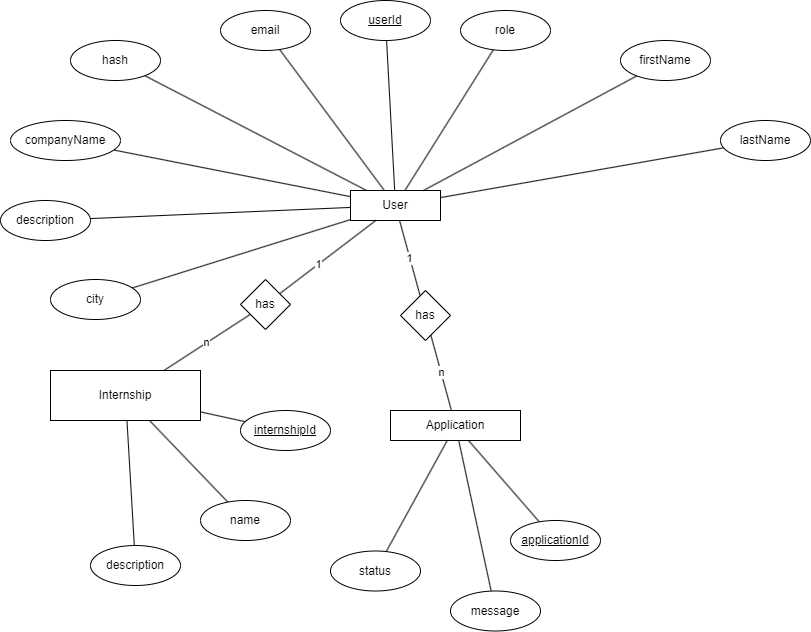

The diagram above was exported from draw.io. Its source (the exported page's mxGraphModel, read from the mxfile embedded in the PNG):
<mxGraphModel dx="1445" dy="869" grid="1" gridSize="10" guides="1" tooltips="1" connect="1" arrows="1" fold="1" page="1" pageScale="1" pageWidth="1169" pageHeight="827" math="0" shadow="0">
  <root>
    <mxCell id="0" />
    <mxCell id="1" parent="0" />
    <mxCell id="2" style="edgeStyle=none;html=1;endArrow=none;endFill=0;" parent="1" source="8" target="11" edge="1">
      <mxGeometry relative="1" as="geometry" />
    </mxCell>
    <mxCell id="3" style="edgeStyle=none;html=1;endArrow=none;endFill=0;" parent="1" source="8" target="10" edge="1">
      <mxGeometry relative="1" as="geometry" />
    </mxCell>
    <mxCell id="4" style="edgeStyle=none;html=1;endArrow=none;endFill=0;" parent="1" source="8" target="9" edge="1">
      <mxGeometry relative="1" as="geometry" />
    </mxCell>
    <mxCell id="7" style="edgeStyle=none;html=1;endArrow=none;endFill=0;" parent="1" source="8" target="51" edge="1">
      <mxGeometry relative="1" as="geometry" />
    </mxCell>
    <mxCell id="8" value="User" style="rounded=0;whiteSpace=wrap;html=1;" parent="1" vertex="1">
      <mxGeometry x="460" y="260" width="90" height="30" as="geometry" />
    </mxCell>
    <mxCell id="9" value="hash" style="ellipse;whiteSpace=wrap;html=1;" parent="1" vertex="1">
      <mxGeometry x="180" y="110" width="90" height="40" as="geometry" />
    </mxCell>
    <mxCell id="10" value="email" style="ellipse;whiteSpace=wrap;html=1;" parent="1" vertex="1">
      <mxGeometry x="330" y="80" width="90" height="40" as="geometry" />
    </mxCell>
    <mxCell id="11" value="userId" style="ellipse;whiteSpace=wrap;html=1;fontStyle=4" parent="1" vertex="1">
      <mxGeometry x="450" y="70" width="90" height="40" as="geometry" />
    </mxCell>
    <mxCell id="13" style="edgeStyle=none;html=1;endArrow=none;endFill=0;" parent="1" source="8" target="20" edge="1">
      <mxGeometry relative="1" as="geometry" />
    </mxCell>
    <mxCell id="14" style="edgeStyle=none;html=1;endArrow=none;endFill=0;" parent="1" source="8" target="19" edge="1">
      <mxGeometry relative="1" as="geometry">
        <mxPoint x="210" y="427.71925189554486" as="sourcePoint" />
      </mxGeometry>
    </mxCell>
    <mxCell id="15" style="edgeStyle=none;html=1;endArrow=none;endFill=0;" parent="1" source="8" target="30" edge="1">
      <mxGeometry relative="1" as="geometry">
        <mxPoint x="230" y="430" as="sourcePoint" />
      </mxGeometry>
    </mxCell>
    <mxCell id="17" value="1" style="edgeStyle=none;html=1;endArrow=none;endFill=0;" parent="1" source="8" target="40" edge="1">
      <mxGeometry x="0.2" relative="1" as="geometry">
        <mxPoint x="390" y="380" as="sourcePoint" />
        <mxPoint as="offset" />
      </mxGeometry>
    </mxCell>
    <mxCell id="19" value="description" style="ellipse;whiteSpace=wrap;html=1;" parent="1" vertex="1">
      <mxGeometry x="110" y="270" width="90" height="40" as="geometry" />
    </mxCell>
    <mxCell id="20" value="companyName" style="ellipse;whiteSpace=wrap;html=1;" parent="1" vertex="1">
      <mxGeometry x="120" y="190" width="110" height="40" as="geometry" />
    </mxCell>
    <mxCell id="22" style="edgeStyle=none;html=1;endArrow=none;endFill=0;" parent="1" source="8" target="29" edge="1">
      <mxGeometry relative="1" as="geometry" />
    </mxCell>
    <mxCell id="24" style="edgeStyle=none;html=1;endArrow=none;endFill=0;" parent="1" source="8" target="27" edge="1">
      <mxGeometry relative="1" as="geometry" />
    </mxCell>
    <mxCell id="25" value="1" style="edgeStyle=none;html=1;endArrow=none;endFill=0;" parent="1" source="8" target="42" edge="1">
      <mxGeometry relative="1" as="geometry">
        <mxPoint x="722.3125" y="420" as="sourcePoint" />
      </mxGeometry>
    </mxCell>
    <mxCell id="27" value="lastName" style="ellipse;whiteSpace=wrap;html=1;" parent="1" vertex="1">
      <mxGeometry x="830" y="190" width="90" height="40" as="geometry" />
    </mxCell>
    <mxCell id="29" value="firstName" style="ellipse;whiteSpace=wrap;html=1;" parent="1" vertex="1">
      <mxGeometry x="730" y="110" width="90" height="40" as="geometry" />
    </mxCell>
    <mxCell id="30" value="city" style="ellipse;whiteSpace=wrap;html=1;" parent="1" vertex="1">
      <mxGeometry x="160" y="349" width="90" height="40" as="geometry" />
    </mxCell>
    <mxCell id="35" style="edgeStyle=none;html=1;endArrow=none;endFill=0;" parent="1" source="38" target="49" edge="1">
      <mxGeometry relative="1" as="geometry" />
    </mxCell>
    <mxCell id="36" style="edgeStyle=none;html=1;endArrow=none;endFill=0;" parent="1" source="38" target="48" edge="1">
      <mxGeometry relative="1" as="geometry" />
    </mxCell>
    <mxCell id="37" style="edgeStyle=none;html=1;endArrow=none;endFill=0;" parent="1" source="38" target="50" edge="1">
      <mxGeometry relative="1" as="geometry" />
    </mxCell>
    <mxCell id="38" value="Internship" style="rounded=0;whiteSpace=wrap;html=1;" parent="1" vertex="1">
      <mxGeometry x="160" y="440" width="150" height="50" as="geometry" />
    </mxCell>
    <mxCell id="39" value="n" style="edgeStyle=none;html=1;endArrow=none;endFill=0;" parent="1" source="40" target="38" edge="1">
      <mxGeometry relative="1" as="geometry" />
    </mxCell>
    <mxCell id="40" value="has" style="rhombus;whiteSpace=wrap;html=1;" parent="1" vertex="1">
      <mxGeometry x="350" y="349" width="50" height="50" as="geometry" />
    </mxCell>
    <mxCell id="41" value="n" style="edgeStyle=none;html=1;endArrow=none;endFill=0;" parent="1" source="42" target="45" edge="1">
      <mxGeometry relative="1" as="geometry" />
    </mxCell>
    <mxCell id="42" value="has" style="rhombus;whiteSpace=wrap;html=1;" parent="1" vertex="1">
      <mxGeometry x="510" y="360" width="50" height="50" as="geometry" />
    </mxCell>
    <mxCell id="43" style="edgeStyle=none;html=1;endArrow=none;endFill=0;" parent="1" source="45" target="46" edge="1">
      <mxGeometry relative="1" as="geometry" />
    </mxCell>
    <mxCell id="44" style="edgeStyle=none;html=1;endArrow=none;endFill=0;" parent="1" source="45" target="47" edge="1">
      <mxGeometry relative="1" as="geometry" />
    </mxCell>
    <mxCell id="45" value="Application" style="rounded=0;whiteSpace=wrap;html=1;" parent="1" vertex="1">
      <mxGeometry x="500" y="480" width="130" height="30" as="geometry" />
    </mxCell>
    <mxCell id="46" value="applicationId" style="ellipse;whiteSpace=wrap;html=1;fontStyle=4" parent="1" vertex="1">
      <mxGeometry x="620" y="590" width="90" height="40" as="geometry" />
    </mxCell>
    <mxCell id="47" value="message" style="ellipse;whiteSpace=wrap;html=1;" parent="1" vertex="1">
      <mxGeometry x="560" y="660.5" width="90" height="40" as="geometry" />
    </mxCell>
    <mxCell id="48" value="name" style="ellipse;whiteSpace=wrap;html=1;" parent="1" vertex="1">
      <mxGeometry x="310" y="570" width="90" height="40" as="geometry" />
    </mxCell>
    <mxCell id="49" value="internshipId" style="ellipse;whiteSpace=wrap;html=1;fontStyle=4" parent="1" vertex="1">
      <mxGeometry x="350" y="480" width="90" height="40" as="geometry" />
    </mxCell>
    <mxCell id="50" value="description" style="ellipse;whiteSpace=wrap;html=1;" parent="1" vertex="1">
      <mxGeometry x="200" y="615" width="90" height="40" as="geometry" />
    </mxCell>
    <mxCell id="51" value="role" style="ellipse;whiteSpace=wrap;html=1;" parent="1" vertex="1">
      <mxGeometry x="570" y="80" width="90" height="40" as="geometry" />
    </mxCell>
    <mxCell id="52" value="status" style="ellipse;whiteSpace=wrap;html=1;" parent="1" vertex="1">
      <mxGeometry x="440" y="620.5" width="90" height="40" as="geometry" />
    </mxCell>
    <mxCell id="53" style="edgeStyle=none;html=1;endArrow=none;endFill=0;" parent="1" source="45" target="52" edge="1">
      <mxGeometry relative="1" as="geometry">
        <mxPoint x="729" y="599.1304347826086" as="sourcePoint" />
        <mxPoint x="784.5765572471123" y="611.21229505372" as="targetPoint" />
      </mxGeometry>
    </mxCell>
    <mxCell id="67" value="1" style="edgeStyle=none;html=1;endArrow=none;endFill=0;" parent="1" edge="1">
      <mxGeometry relative="1" as="geometry">
        <mxPoint x="672.1673819742491" y="362.8326180257511" as="sourcePoint" />
      </mxGeometry>
    </mxCell>
    <mxCell id="60" style="edgeStyle=none;html=1;endArrow=none;endFill=0;" parent="1" edge="1">
      <mxGeometry relative="1" as="geometry">
        <mxPoint x="879.9999999999998" y="439.4748473662853" as="sourcePoint" />
      </mxGeometry>
    </mxCell>
    <mxCell id="61" style="edgeStyle=none;html=1;endArrow=none;endFill=0;" parent="1" edge="1">
      <mxGeometry relative="1" as="geometry">
        <mxPoint x="817.6721266704906" y="443" as="sourcePoint" />
      </mxGeometry>
    </mxCell>
  </root>
</mxGraphModel>